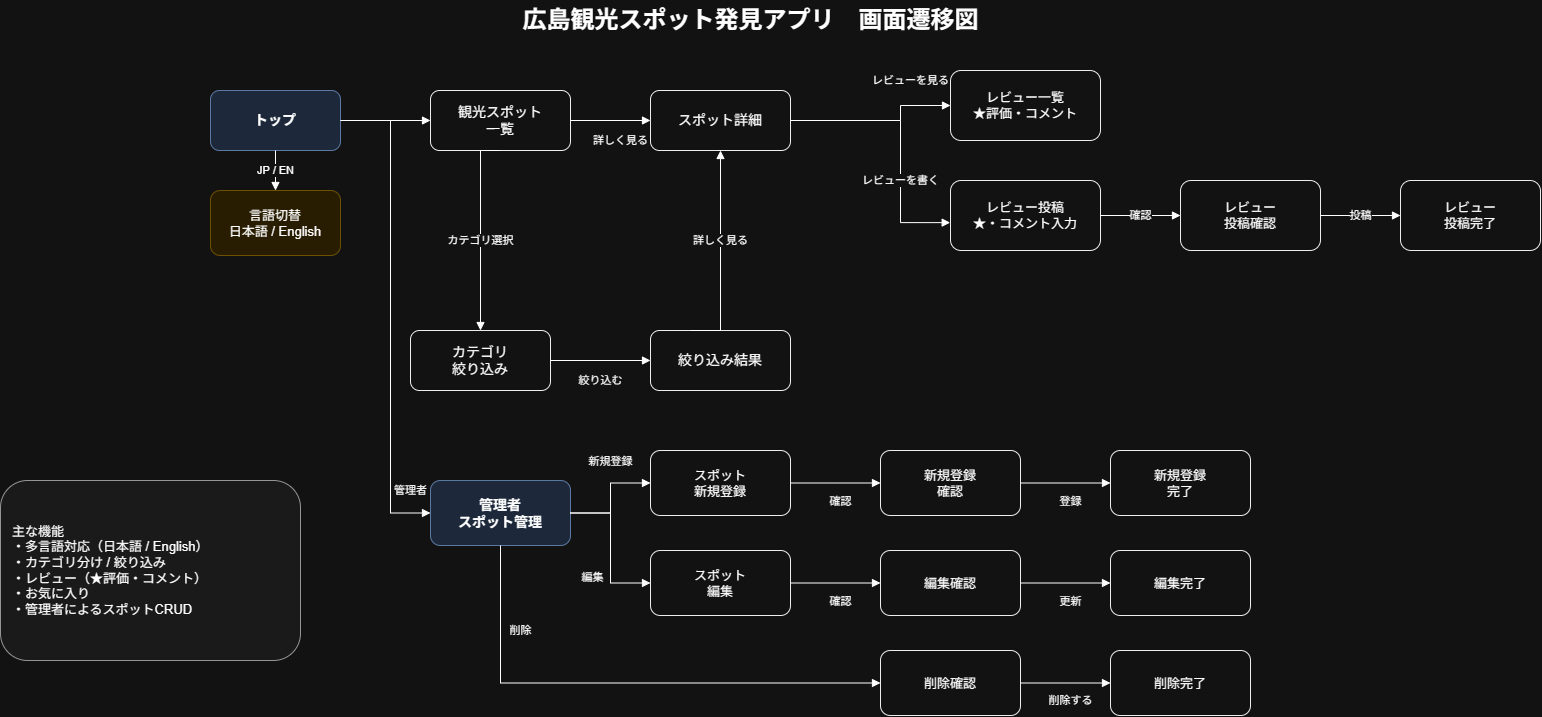

The diagram above was exported from draw.io. Its source (the exported page's mxGraphModel, read from the mxfile embedded in the PNG):
<mxGraphModel dx="1084" dy="628" grid="1" gridSize="10" guides="1" tooltips="1" connect="1" arrows="1" fold="1" page="1" pageScale="1" pageWidth="1600" pageHeight="1000" math="0" shadow="0">
  <root>
    <mxCell id="0" />
    <mxCell id="1" parent="0" />
    <mxCell id="title" parent="1" style="text;html=1;align=center;verticalAlign=middle;fontSize=24;fontStyle=1;" value="広島観光スポット発見アプリ　画面遷移図" vertex="1">
      <mxGeometry height="40" width="600" x="500" y="20" as="geometry" />
    </mxCell>
    <mxCell id="top" parent="1" style="rounded=1;whiteSpace=wrap;html=1;fillColor=#dae8fc;strokeColor=#6c8ebf;fontSize=14;fontStyle=1;" value="トップ" vertex="1">
      <mxGeometry height="60" width="130" x="260" y="110" as="geometry" />
    </mxCell>
    <mxCell id="lang" parent="1" style="rounded=1;whiteSpace=wrap;html=1;fillColor=#fff2cc;strokeColor=#d6b656;fontSize=13;" value="言語切替&#10;日本語 / English" vertex="1">
      <mxGeometry height="65" width="130" x="260" y="210" as="geometry" />
    </mxCell>
    <mxCell id="spots" parent="1" style="rounded=1;whiteSpace=wrap;html=1;fillColor=#ffffff;strokeColor=#000000;fontSize=14;" value="観光スポット&#10;一覧" vertex="1">
      <mxGeometry height="60" width="140" x="480" y="110" as="geometry" />
    </mxCell>
    <mxCell id="category" parent="1" style="rounded=1;whiteSpace=wrap;html=1;fillColor=#ffffff;strokeColor=#000000;fontSize=14;" value="カテゴリ&#10;絞り込み" vertex="1">
      <mxGeometry height="60" width="140" x="460" y="350" as="geometry" />
    </mxCell>
    <mxCell id="filtered" parent="1" style="rounded=1;whiteSpace=wrap;html=1;fillColor=#ffffff;strokeColor=#000000;fontSize=14;" value="絞り込み結果" vertex="1">
      <mxGeometry height="60" width="140" x="700" y="350" as="geometry" />
    </mxCell>
    <mxCell id="detail" parent="1" style="rounded=1;whiteSpace=wrap;html=1;fillColor=#ffffff;strokeColor=#000000;fontSize=14;" value="スポット詳細" vertex="1">
      <mxGeometry height="60" width="140" x="700" y="110" as="geometry" />
    </mxCell>
    <mxCell id="reviewList" parent="1" style="rounded=1;whiteSpace=wrap;html=1;fillColor=#ffffff;strokeColor=#000000;fontSize=13;" value="レビュー一覧&#10;★評価・コメント" vertex="1">
      <mxGeometry height="70" width="150" x="1000" y="90" as="geometry" />
    </mxCell>
    <mxCell id="reviewNew" parent="1" style="rounded=1;whiteSpace=wrap;html=1;fillColor=#ffffff;strokeColor=#000000;fontSize=13;" value="レビュー投稿&#10;★・コメント入力" vertex="1">
      <mxGeometry height="70" width="150" x="1000" y="200" as="geometry" />
    </mxCell>
    <mxCell id="reviewConfirm" parent="1" style="rounded=1;whiteSpace=wrap;html=1;fillColor=#ffffff;strokeColor=#000000;fontSize=13;" value="レビュー&#10;投稿確認" vertex="1">
      <mxGeometry height="70" width="140" x="1230" y="200" as="geometry" />
    </mxCell>
    <mxCell id="reviewDone" parent="1" style="rounded=1;whiteSpace=wrap;html=1;fillColor=#ffffff;strokeColor=#000000;fontSize=13;" value="レビュー&#10;投稿完了" vertex="1">
      <mxGeometry height="70" width="140" x="1450" y="200" as="geometry" />
    </mxCell>
    <mxCell id="admin" parent="1" style="rounded=1;whiteSpace=wrap;html=1;fillColor=#dae8fc;strokeColor=#6c8ebf;fontSize=14;fontStyle=1;" value="管理者&#10;スポット管理" vertex="1">
      <mxGeometry height="65" width="140" x="480" y="500" as="geometry" />
    </mxCell>
    <mxCell id="adminNew" parent="1" style="rounded=1;whiteSpace=wrap;html=1;fillColor=#ffffff;strokeColor=#000000;fontSize=13;" value="スポット&#10;新規登録" vertex="1">
      <mxGeometry height="65" width="140" x="700" y="470" as="geometry" />
    </mxCell>
    <mxCell id="adminNewConfirm" parent="1" style="rounded=1;whiteSpace=wrap;html=1;fillColor=#ffffff;strokeColor=#000000;fontSize=13;" value="新規登録&#10;確認" vertex="1">
      <mxGeometry height="65" width="140" x="930" y="470" as="geometry" />
    </mxCell>
    <mxCell id="adminNewDone" parent="1" style="rounded=1;whiteSpace=wrap;html=1;fillColor=#ffffff;strokeColor=#000000;fontSize=13;" value="新規登録&#10;完了" vertex="1">
      <mxGeometry height="65" width="140" x="1160" y="470" as="geometry" />
    </mxCell>
    <mxCell id="adminEdit" parent="1" style="rounded=1;whiteSpace=wrap;html=1;fillColor=#ffffff;strokeColor=#000000;fontSize=13;" value="スポット&#10;編集" vertex="1">
      <mxGeometry height="65" width="140" x="700" y="570" as="geometry" />
    </mxCell>
    <mxCell id="adminEditConfirm" parent="1" style="rounded=1;whiteSpace=wrap;html=1;fillColor=#ffffff;strokeColor=#000000;fontSize=13;" value="編集確認" vertex="1">
      <mxGeometry height="65" width="140" x="930" y="570" as="geometry" />
    </mxCell>
    <mxCell id="adminEditDone" parent="1" style="rounded=1;whiteSpace=wrap;html=1;fillColor=#ffffff;strokeColor=#000000;fontSize=13;" value="編集完了" vertex="1">
      <mxGeometry height="65" width="140" x="1160" y="570" as="geometry" />
    </mxCell>
    <mxCell id="adminDelete" parent="1" style="rounded=1;whiteSpace=wrap;html=1;fillColor=#ffffff;strokeColor=#000000;fontSize=13;" value="削除確認" vertex="1">
      <mxGeometry height="65" width="140" x="930" y="670" as="geometry" />
    </mxCell>
    <mxCell id="adminDeleteDone" parent="1" style="rounded=1;whiteSpace=wrap;html=1;fillColor=#ffffff;strokeColor=#000000;fontSize=13;" value="削除完了" vertex="1">
      <mxGeometry height="65" width="140" x="1160" y="670" as="geometry" />
    </mxCell>
    <mxCell id="note" parent="1" style="rounded=1;whiteSpace=wrap;html=1;fillColor=#f5f5f5;strokeColor=#666666;align=left;spacingLeft=10;fontSize=13;" value="主な機能&#10;・多言語対応（日本語 / English）&#10;・カテゴリ分け / 絞り込み&#10;・レビュー（★評価・コメント）&#10;・お気に入り&#10;・管理者によるスポットCRUD" vertex="1">
      <mxGeometry height="180" width="300" x="50" y="500" as="geometry" />
    </mxCell>
    <mxCell id="e2" edge="1" parent="1" source="top" style="edgeStyle=orthogonalEdgeStyle;rounded=0;html=1;endArrow=block;endFill=1;" target="spots">
      <mxGeometry relative="1" as="geometry" />
    </mxCell>
    <mxCell id="e3" edge="1" parent="1" source="top" style="edgeStyle=orthogonalEdgeStyle;rounded=0;html=1;endArrow=block;endFill=1;" target="lang" value="JP / EN">
      <mxGeometry relative="1" as="geometry" />
    </mxCell>
    <mxCell id="e4" edge="1" parent="1" source="spots" style="edgeStyle=orthogonalEdgeStyle;rounded=0;html=1;endArrow=block;endFill=1;exitX=0.5;exitY=1;exitDx=0;exitDy=0;" target="category" value="カテゴリ選択">
      <mxGeometry relative="1" x="0.1" as="geometry">
        <mxPoint as="offset" />
        <Array as="points">
          <mxPoint x="530" y="170" />
        </Array>
        <mxPoint x="549.9999999999998" y="300" as="sourcePoint" />
      </mxGeometry>
    </mxCell>
    <mxCell id="e5" edge="1" parent="1" source="category" style="edgeStyle=orthogonalEdgeStyle;rounded=0;html=1;endArrow=block;endFill=1;" target="filtered" value="絞り込む">
      <mxGeometry relative="1" y="-20" as="geometry">
        <mxPoint as="offset" />
      </mxGeometry>
    </mxCell>
    <mxCell id="e6" edge="1" parent="1" source="spots" style="edgeStyle=orthogonalEdgeStyle;rounded=0;html=1;endArrow=block;endFill=1;" target="detail" value="詳しく見る">
      <mxGeometry relative="1" x="0.25" y="-20" as="geometry">
        <mxPoint as="offset" />
      </mxGeometry>
    </mxCell>
    <mxCell id="e7" edge="1" parent="1" style="edgeStyle=orthogonalEdgeStyle;rounded=0;html=1;endArrow=block;endFill=1;entryX=0.5;entryY=1;entryDx=0;entryDy=0;" value="詳しく見る">
      <mxGeometry relative="1" x="0.1429" as="geometry">
        <mxPoint as="offset" />
        <mxPoint x="740.0000000000002" y="350" as="sourcePoint" />
        <mxPoint x="770" y="169.9999999999999" as="targetPoint" />
      </mxGeometry>
    </mxCell>
    <mxCell id="e8" edge="1" parent="1" source="detail" style="edgeStyle=orthogonalEdgeStyle;rounded=0;html=1;endArrow=block;endFill=1;" target="reviewList" value="レビューを見る">
      <mxGeometry relative="1" x="0.5429" y="25" as="geometry">
        <mxPoint as="offset" />
        <Array as="points">
          <mxPoint x="950" y="140" />
          <mxPoint x="950" y="125" />
        </Array>
      </mxGeometry>
    </mxCell>
    <mxCell id="e9" edge="1" parent="1" source="detail" style="edgeStyle=orthogonalEdgeStyle;rounded=0;html=1;endArrow=block;endFill=1;entryX=-0.002;entryY=0.602;entryDx=0;entryDy=0;entryPerimeter=0;" target="reviewNew" value="レビューを書く">
      <mxGeometry relative="1" x="0.2987" as="geometry">
        <mxPoint as="offset" />
        <Array as="points">
          <mxPoint x="950" y="140" />
          <mxPoint x="950" y="242.1" />
        </Array>
        <mxPoint x="890" y="280" as="targetPoint" />
      </mxGeometry>
    </mxCell>
    <mxCell id="e10" edge="1" parent="1" source="reviewNew" style="edgeStyle=orthogonalEdgeStyle;rounded=0;html=1;endArrow=block;endFill=1;" target="reviewConfirm" value="確認">
      <mxGeometry relative="1" as="geometry" />
    </mxCell>
    <mxCell id="e11" edge="1" parent="1" source="reviewConfirm" style="edgeStyle=orthogonalEdgeStyle;rounded=0;html=1;endArrow=block;endFill=1;" target="reviewDone" value="投稿">
      <mxGeometry relative="1" as="geometry" />
    </mxCell>
    <mxCell id="e14" edge="1" parent="1" source="top" style="edgeStyle=orthogonalEdgeStyle;rounded=0;html=1;endArrow=block;endFill=1;" target="admin" value="管理者">
      <mxGeometry relative="1" x="0.7409" y="20" as="geometry">
        <mxPoint as="offset" />
        <Array as="points">
          <mxPoint x="440" y="140" />
          <mxPoint x="440" y="532.5" />
        </Array>
      </mxGeometry>
    </mxCell>
    <mxCell id="e15" edge="1" parent="1" source="admin" style="edgeStyle=orthogonalEdgeStyle;rounded=0;html=1;endArrow=block;endFill=1;" target="adminNew" value="新規登録">
      <mxGeometry relative="1" x="0.2727" y="23" as="geometry">
        <mxPoint y="1" as="offset" />
      </mxGeometry>
    </mxCell>
    <mxCell id="e16" edge="1" parent="1" source="adminNew" style="edgeStyle=orthogonalEdgeStyle;rounded=0;html=1;endArrow=block;endFill=1;" target="adminNewConfirm" value="確認">
      <mxGeometry relative="1" x="0.1111" y="-17" as="geometry">
        <mxPoint y="1" as="offset" />
      </mxGeometry>
    </mxCell>
    <mxCell id="e17" edge="1" parent="1" source="adminNewConfirm" style="edgeStyle=orthogonalEdgeStyle;rounded=0;html=1;endArrow=block;endFill=1;" target="adminNewDone" value="登録">
      <mxGeometry relative="1" x="0.1111" y="-17" as="geometry">
        <mxPoint y="1" as="offset" />
      </mxGeometry>
    </mxCell>
    <mxCell id="e18" edge="1" parent="1" source="admin" style="edgeStyle=orthogonalEdgeStyle;rounded=0;html=1;endArrow=block;endFill=1;" target="adminEdit" value="編集">
      <mxGeometry relative="1" x="0.3867" y="-18" as="geometry">
        <mxPoint as="offset" />
        <Array as="points">
          <mxPoint x="660" y="532.5" />
          <mxPoint x="660" y="602.5" />
        </Array>
      </mxGeometry>
    </mxCell>
    <mxCell id="e19" edge="1" parent="1" source="adminEdit" style="edgeStyle=orthogonalEdgeStyle;rounded=0;html=1;endArrow=block;endFill=1;" target="adminEditConfirm" value="確認">
      <mxGeometry relative="1" x="0.1111" y="-17" as="geometry">
        <mxPoint y="1" as="offset" />
      </mxGeometry>
    </mxCell>
    <mxCell id="e20" edge="1" parent="1" source="adminEditConfirm" style="edgeStyle=orthogonalEdgeStyle;rounded=0;html=1;endArrow=block;endFill=1;" target="adminEditDone" value="更新">
      <mxGeometry relative="1" x="0.1111" y="-17" as="geometry">
        <mxPoint y="1" as="offset" />
      </mxGeometry>
    </mxCell>
    <mxCell id="e21" edge="1" parent="1" source="admin" style="edgeStyle=orthogonalEdgeStyle;rounded=0;html=1;endArrow=block;endFill=1;exitX=0.5;exitY=1;exitDx=0;exitDy=0;entryX=0;entryY=0.5;entryDx=0;entryDy=0;" target="adminDelete" value="削除">
      <mxGeometry relative="1" x="-0.6715" y="20" as="geometry">
        <mxPoint as="offset" />
        <mxPoint x="610" y="598.75" as="sourcePoint" />
        <mxPoint x="820" y="820" as="targetPoint" />
      </mxGeometry>
    </mxCell>
    <mxCell id="e22" edge="1" parent="1" source="adminDelete" style="edgeStyle=orthogonalEdgeStyle;rounded=0;html=1;endArrow=block;endFill=1;" target="adminDeleteDone" value="削除する">
      <mxGeometry relative="1" x="0.1111" y="-17" as="geometry">
        <mxPoint as="offset" />
      </mxGeometry>
    </mxCell>
  </root>
</mxGraphModel>